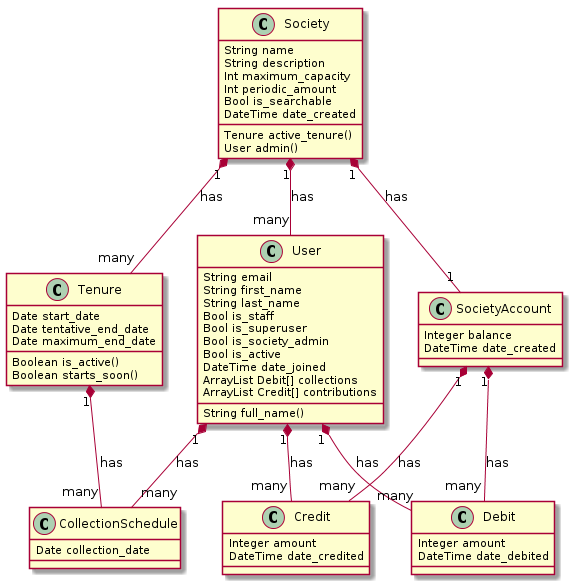

The diagram above was rendered by PlantUML. Its source (embedded in the PNG):
@startuml

class User{
    String email
    String first_name
    String last_name
    Bool is_staff
    Bool is_superuser
    Bool is_society_admin
    Bool is_active
    DateTime date_joined
    ArrayList Debit[] collections
    ArrayList Credit[] contributions
    String full_name()
}

class Society{
    String name
    String description
    Int maximum_capacity
    Int periodic_amount
    Bool is_searchable
    DateTime date_created
    Tenure active_tenure()
    User admin()
}

Society "1" *-- "many" User : has

class SocietyAccount{
    Integer balance
    DateTime date_created
}
Society "1" *-- "1" SocietyAccount : has
class Debit{
    Integer amount
    DateTime date_debited
}
SocietyAccount "1" *-- "many" Debit : has
User "1" *-- "many" Debit : has
class Credit{
    Integer amount
    DateTime date_credited
}
SocietyAccount "1" *-- "many" Credit : has
User "1" *-- "many" Credit : has
class Tenure{
    Date start_date
    Date tentative_end_date
    Date maximum_end_date
    Boolean is_active()
    Boolean starts_soon()
}
Society "1" *-- "many" Tenure : has
class CollectionSchedule{
    Date collection_date
}

User "1" *-- "many" CollectionSchedule : has
Tenure "1" *-- "many" CollectionSchedule : has

@enduml